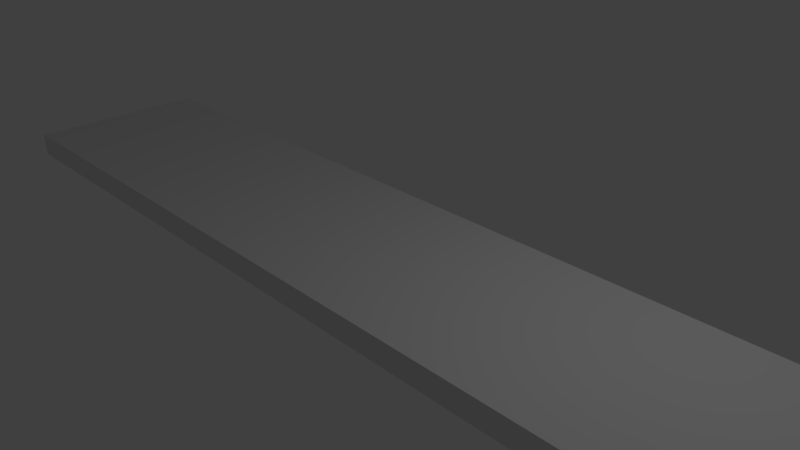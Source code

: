 # Source: platforma.blend  (saved by Blender 2.79.0; exported with 4.5.12 LTS)
import bpy
from mathutils import Matrix  # noqa: F401  (used for matrix-valued properties, if any)

bpy.ops.wm.read_factory_settings(use_empty=True)
scene = bpy.context.scene
scene.name = 'Scene'

# ---- collections
col_collection_1 = bpy.data.collections.new('Collection 1'); scene.collection.children.link(col_collection_1)

# ---- materials (node trees are filled in below, after node groups)
mat_material = bpy.data.materials.new('Material')
mat_material.alpha_threshold = 0.0
mat_material.use_transparent_shadow = False
mat_material.roughness = 0.5
mat_material.line_color = (0.0, 0.0, 0.0, 1.0)

# ---- material node trees

# ---- world
world_world = bpy.data.worlds.new('World'); scene.world = world_world
world_world.color = (0.05088, 0.05088, 0.05088)
world_world.use_sun_shadow = False
world_world.sun_shadow_jitter_overblur = 0.0
world_world.cycles.sampling_method = 'MANUAL'

# ---- cameras
cam_camera = bpy.data.cameras.new('Camera')
cam_camera.clip_end = 100.0
cam_camera.lens = 35.0
cam_camera.sensor_width = 32.0
cam_camera.sensor_height = 18.0
cam_camera.ortho_scale = 7.314
cam_camera.dof.focus_distance = 0.0
cam_camera.dof.aperture_fstop = 128.0

# ---- lights
light_lamp = bpy.data.lights.new('Lamp', 'POINT')
light_lamp.transmission_factor = 0.0
light_lamp.cutoff_distance = 30.0
light_lamp.energy = 100.0
light_lamp.shadow_buffer_clip_start = 1.001
light_lamp.shadow_soft_size = 0.1
light_lamp.shadow_maximum_resolution = 0.006
light_lamp.use_absolute_resolution = True

# ---- meshes
me_cube = bpy.data.meshes.new('Cube')
me_cube.from_pydata([(1.0, 1.0, -1.0), (1.0, -1.0, -1.0), (-1.0, -1.0, -1.0), (-1.0, 1.0, -1.0), (1.0, 1.0, 1.0), (1.0, -1.0, 1.0), (-1.0, -1.0, 1.0), (-1.0, 1.0, 1.0)], [], [(0, 1, 2, 3), (4, 7, 6, 5), (0, 4, 5, 1), (1, 5, 6, 2), (2, 6, 7, 3), (4, 0, 3, 7)])
me_cube.materials.append(mat_material)
me_cube.use_remesh_preserve_volume = False
me_cube.use_remesh_preserve_attributes = False
me_cube.use_mirror_vertex_groups = False
me_cube.update()

# ---- objects
ob_cube = bpy.data.objects.new('Cube', me_cube)
ob_lamp = bpy.data.objects.new('Lamp', light_lamp)
ob_camera = bpy.data.objects.new('Camera', cam_camera)

# ---- transforms, parenting, visibility, modifiers, constraints
ob_cube.location = (0.0, 0.0, 0.0)
ob_cube.scale = (6.638, 1.389, 0.1694)
ob_cube.lock_rotations_4d = False
ob_cube.empty_display_type = 'ARROWS'
ob_cube.lineart.crease_threshold = 0.0
ob_lamp.location = (4.076, 1.005, 5.904)
ob_lamp.rotation_euler = (0.6503, 0.05522, 1.866)
ob_lamp.lock_rotations_4d = False
ob_lamp.empty_display_type = 'ARROWS'
ob_lamp.color = (0.0, 0.0, 0.0, 0.0)
ob_lamp.lineart.crease_threshold = 0.0
ob_camera.location = (7.481, -6.508, 5.344)
ob_camera.rotation_euler = (1.109, 0.0, 0.8149)
ob_camera.lock_rotations_4d = False
ob_camera.empty_display_type = 'ARROWS'
ob_camera.color = (0.0, 0.0, 0.0, 0.0)
ob_camera.display_type = 'WIRE'
ob_camera.lineart.crease_threshold = 0.0

# ---- collection membership
col_collection_1.objects.link(ob_cube)
col_collection_1.objects.link(ob_lamp)
col_collection_1.objects.link(ob_camera)

# ---- scene / render settings (as saved in the file)
scene.camera = ob_camera
scene.frame_start = 1; scene.frame_end = 250; scene.frame_set(1)
scene.render.engine = 'BLENDER_EEVEE_NEXT'
scene.render.resolution_percentage = 50
scene.render.dither_intensity = 0.0
scene.cycles.use_denoising = False
scene.cycles.samples = 128
scene.cycles.sampling_pattern = 'TABULATED_SOBOL'
scene.cycles.use_adaptive_sampling = False
scene.cycles.use_light_tree = False
scene.cycles.blur_glossy = 0.0
scene.cycles.sample_clamp_indirect = 0.0
scene.view_settings.view_transform = 'Standard'
bpy.context.view_layer.update()
